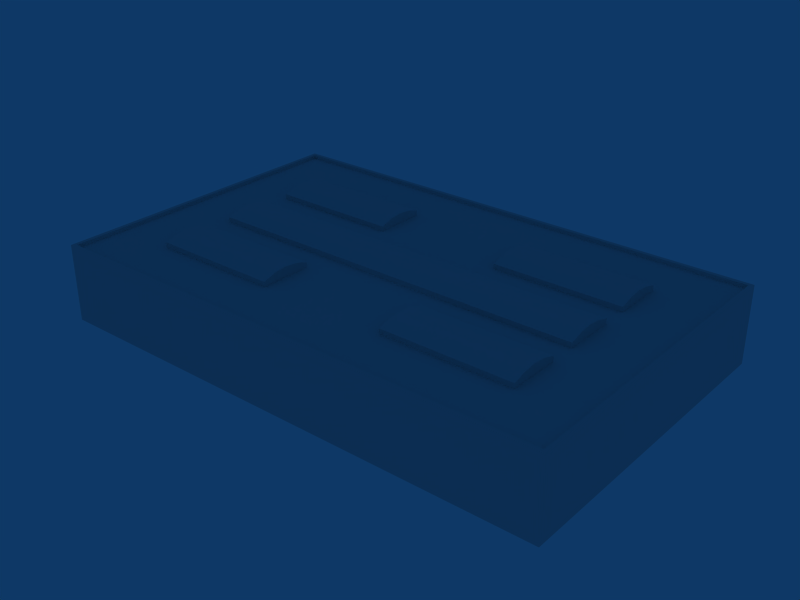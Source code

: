 # Source: ebzw_building_ref_003.blend  (saved by Blender 2.79.0; exported with 4.5.12 LTS)
import bpy
from mathutils import Matrix  # noqa: F401  (used for matrix-valued properties, if any)

bpy.ops.wm.read_factory_settings(use_empty=True)
scene = bpy.context.scene
scene.name = 'Scene'

# ---- collections
col_collection_1 = bpy.data.collections.new('Collection 1'); scene.collection.children.link(col_collection_1)

# ---- materials (node trees are filled in below, after node groups)
mat_material = bpy.data.materials.new('Material')
mat_material.alpha_threshold = 0.0
mat_material.roughness = 0.5

# ---- node groups
ng_auto_smooth = bpy.data.node_groups.new('Auto Smooth', 'GeometryNodeTree')
_s = ng_auto_smooth.interface.new_socket(name='Geometry', in_out='OUTPUT', socket_type='NodeSocketGeometry')
_s = ng_auto_smooth.interface.new_socket(name='Geometry', in_out='INPUT', socket_type='NodeSocketGeometry')
_s = ng_auto_smooth.interface.new_socket(name='Angle', in_out='INPUT', socket_type='NodeSocketFloat')
_s.subtype = 'ANGLE'
_s.min_value = 0.0
_s.max_value = 3.142
ng_auto_smooth.is_modifier = True
_N = ng_auto_smooth.nodes; _L = ng_auto_smooth.links
n0 = _N.new('NodeGroupOutput'); n0.name = 'Group Output'; n0.location = (480, -100)
n1 = _N.new('NodeGroupInput'); n1.name = 'Group Input'; n1.location = (-420, -300)
n2 = _N.new('NodeGroupInput'); n2.name = 'Group Input.001'; n2.location = (-60, -100)
n3 = _N.new('GeometryNodeSetShadeSmooth'); n3.name = 'Set Shade Smooth'; n3.location = (120, -100)
n3.domain = 'EDGE'
n4 = _N.new('GeometryNodeSetShadeSmooth'); n4.name = 'Set Shade Smooth.001'; n4.location = (300, -100)
n5 = _N.new('GeometryNodeInputMeshEdgeAngle'); n5.name = 'Edge Angle'; n5.location = (-420, -220)
n6 = _N.new('GeometryNodeInputEdgeSmooth'); n6.name = 'Is Edge Smooth'; n6.location = (-60, -160)
n7 = _N.new('GeometryNodeInputShadeSmooth'); n7.name = 'Is Face Smooth'; n7.location = (-240, -340)
n8 = _N.new('FunctionNodeBooleanMath'); n8.name = 'Boolean Math'; n8.location = (-60, -220)
n9 = _N.new('FunctionNodeCompare'); n9.name = 'Compare'; n9.location = (-240, -180)
n9.operation = 'LESS_EQUAL'
_L.new(n5.outputs[0], n9.inputs[0])
_L.new(n4.outputs[0], n0.inputs[0])
_L.new(n1.outputs[1], n9.inputs[1])
_L.new(n9.outputs[0], n8.inputs[0])
_L.new(n7.outputs[0], n8.inputs[1])
_L.new(n2.outputs[0], n3.inputs[0])
_L.new(n6.outputs[0], n3.inputs[1])
_L.new(n3.outputs[0], n4.inputs[0])
_L.new(n8.outputs[0], n3.inputs[2])
n0.is_active_output = True

# ---- material node trees

# ---- world
world_world = bpy.data.worlds.new('World'); scene.world = world_world
world_world.color = (0.05656, 0.2208, 0.4)
world_world.use_sun_shadow = False
world_world.sun_shadow_jitter_overblur = 0.0
world_world.cycles.sampling_method = 'NONE'
world_world.cycles.sample_map_resolution = 256

# ---- meshes
me_cube_003 = bpy.data.meshes.new('Cube.003')
me_cube_003.from_pydata([(15.0, 5.7, -2.0), (15.0, 5.7, 2.0), (-15.0, 5.7, 2.0), (-15.0, 5.7, -2.0), (15.0, 6.1, -2.0), (15.0, 6.1, 2.0), (-15.0, 6.1, 2.0), (-15.0, 6.1, -2.0), (15.0, 5.7, -1.0), (15.0, 5.7, 0.0), (15.0, 5.7, 1.0), (-15.0, 5.7, 1.0), (-15.0, 5.7, 0.0), (-15.0, 5.7, -1.0), (15.0, 6.4, -1.0), (15.0, 6.5, 1e-06), (15.0, 6.4, 1.0), (-15.0, 6.4, 1.0), (-15.0, 6.5, 0.0), (-15.0, 6.4, -1.0)], [], [(1, 5, 6, 2), (4, 0, 3, 7), (7, 19, 14, 4), (19, 18, 15, 14), (18, 17, 16, 15), (17, 6, 5, 16), (8, 0, 4, 14), (14, 15, 9, 8), (15, 16, 10, 9), (16, 5, 1, 10), (6, 17, 11, 2), (17, 18, 12, 11), (18, 19, 13, 12), (19, 7, 3, 13)])
me_cube_003.polygons.foreach_set('use_smooth', [0, 0, 1, 1, 1, 1, 0, 0, 0, 0, 0, 0, 0, 0])
_uv = me_cube_003.uv_layers.new(name='UVTex')
_uv.uv.foreach_set('vector', [0.5312, 0.03125, 0.7188, 0.03125, 0.7188, 0.2188, 0.5312, 0.2188, 0.5312, 0.03125, 0.7188, 0.03125, 0.7188, 0.2188, 0.5312, 0.2188, 0.5312, 0.03125, 0.7188, 0.03125, 0.7188, 0.2188, 0.5312, 0.2188, 0.5312, 0.03125, 0.7188, 0.03125, 0.7188, 0.2188, 0.5312, 0.2188, 0.5312, 0.03125, 0.7188, 0.03125, 0.7188, 0.2188, 0.5312, 0.2188, 0.5312, 0.03125, 0.7188, 0.03125, 0.7188, 0.2188, 0.5312, 0.2188, 0.5312, 0.03125, 0.7188, 0.03125, 0.7188, 0.2188, 0.5312, 0.2188, 0.5312, 0.03125, 0.7188, 0.03125, 0.7188, 0.2188, 0.5312, 0.2188, 0.5312, 0.03125, 0.7188, 0.03125, 0.7188, 0.2188, 0.5312, 0.2188, 0.5312, 0.03125, 0.7188, 0.03125, 0.7188, 0.2188, 0.5312, 0.2188, 0.5312, 0.03125, 0.7188, 0.03125, 0.7188, 0.2188, 0.5312, 0.2188, 0.5312, 0.03125, 0.7188, 0.03125, 0.7188, 0.2188, 0.5312, 0.2188, 0.5312, 0.03125, 0.7188, 0.03125, 0.7188, 0.2188, 0.5312, 0.2188, 0.5312, 0.03125, 0.7188, 0.03125, 0.7188, 0.2188, 0.5312, 0.2188])
me_cube_003.materials.append(mat_material)
me_cube_003.use_remesh_preserve_volume = False
me_cube_003.use_remesh_preserve_attributes = False
me_cube_003.use_mirror_vertex_groups = False
me_cube_003.update()
me_cube_002 = bpy.data.meshes.new('Cube.002')
me_cube_002.from_pydata([(-5.0, 5.7, 4.0), (-5.0, 5.7, -4.0), (5.0, 5.7, 4.0), (5.0, 5.7, -4.0), (-5.0, 5.7, 8.0), (-5.0, 5.7, -8.0), (5.0, 5.7, 8.0), (5.0, 5.7, -8.0), (-15.0, 5.7, 8.0), (-15.0, 5.7, -8.0), (15.0, 5.7, 8.0), (15.0, 5.7, -8.0), (-15.0, 5.7, 4.0), (-15.0, 5.7, -4.0), (15.0, 5.7, 4.0), (15.0, 5.7, -4.0), (-5.0, 6.1, 4.0), (-5.0, 6.1, -4.0), (5.0, 6.1, 4.0), (5.0, 6.1, -4.0), (-5.0, 6.1, 8.0), (-5.0, 6.1, -8.0), (5.0, 6.1, 8.0), (5.0, 6.1, -8.0), (-15.0, 6.1, 8.0), (-15.0, 6.1, -8.0), (15.0, 6.1, 8.0), (15.0, 6.1, -8.0), (-15.0, 6.1, 4.0), (-15.0, 6.1, -4.0), (15.0, 6.1, 4.0), (15.0, 6.1, -4.0), (-5.0, 5.7, 5.0), (-5.0, 5.7, -5.0), (5.0, 5.7, 5.0), (5.0, 5.7, -5.0), (-5.0, 5.7, 6.0), (-5.0, 5.7, -6.0), (5.0, 5.7, 6.0), (5.0, 5.7, -6.0), (-5.0, 5.7, 7.0), (-5.0, 5.7, -7.0), (5.0, 5.7, 7.0), (5.0, 5.7, -7.0), (-15.0, 5.7, 7.0), (-15.0, 5.7, -7.0), (15.0, 5.7, 7.0), (15.0, 5.7, -7.0), (-15.0, 5.7, 6.0), (-15.0, 5.7, -6.0), (15.0, 5.7, 6.0), (15.0, 5.7, -6.0), (-15.0, 5.7, 5.0), (-15.0, 5.7, -5.0), (15.0, 5.7, 5.0), (15.0, 5.7, -5.0), (-5.0, 6.4, 5.0), (-5.0, 6.4, -5.0), (5.0, 6.4, 5.0), (5.0, 6.4, -5.0), (-5.0, 6.5, 6.0), (-5.0, 6.5, -6.0), (5.0, 6.5, 6.0), (5.0, 6.5, -6.0), (-5.0, 6.4, 7.0), (-5.0, 6.4, -7.0), (5.0, 6.4, 7.0), (5.0, 6.4, -7.0), (-15.0, 6.4, 7.0), (-15.0, 6.4, -7.0), (15.0, 6.4, 7.0), (15.0, 6.4, -7.0), (-15.0, 6.5, 6.0), (-15.0, 6.5, -6.0), (15.0, 6.5, 6.0), (15.0, 6.5, -6.0), (-15.0, 6.4, 5.0), (-15.0, 6.4, -5.0), (15.0, 6.4, 5.0), (15.0, 6.4, -5.0)], [], [(4, 20, 24, 8), (25, 21, 5, 9), (26, 22, 6, 10), (7, 23, 27, 11), (16, 0, 12, 28), (13, 1, 17, 29), (14, 2, 18, 30), (19, 3, 15, 31), (28, 76, 56, 16), (57, 77, 29, 17), (58, 78, 30, 18), (31, 79, 59, 19), (76, 72, 60, 56), (61, 73, 77, 57), (62, 74, 78, 58), (79, 75, 63, 59), (72, 68, 64, 60), (65, 69, 73, 61), (66, 70, 74, 62), (75, 71, 67, 63), (68, 24, 20, 64), (21, 25, 69, 65), (22, 26, 70, 66), (71, 27, 23, 67), (32, 0, 16, 56), (17, 1, 33, 57), (18, 2, 34, 58), (35, 3, 19, 59), (56, 60, 36, 32), (37, 61, 57, 33), (38, 62, 58, 34), (59, 63, 39, 35), (60, 64, 40, 36), (41, 65, 61, 37), (42, 66, 62, 38), (63, 67, 43, 39), (64, 20, 4, 40), (5, 21, 65, 41), (6, 22, 66, 42), (67, 23, 7, 43), (24, 68, 44, 8), (45, 69, 25, 9), (46, 70, 26, 10), (27, 71, 47, 11), (68, 72, 48, 44), (49, 73, 69, 45), (50, 74, 70, 46), (71, 75, 51, 47), (72, 76, 52, 48), (53, 77, 73, 49), (54, 78, 74, 50), (75, 79, 55, 51), (76, 28, 12, 52), (13, 29, 77, 53), (14, 30, 78, 54), (79, 31, 15, 55)])
me_cube_002.polygons.foreach_set('use_smooth', [0, 0, 0, 0, 0, 0, 0, 0, 1, 1, 1, 1, 1, 1, 1, 1, 1, 1, 1, 1, 1, 1, 1, 1, 0, 0, 0, 0, 0, 0, 0, 0, 0, 0, 0, 0, 0, 0, 0, 0, 0, 0, 0, 0, 0, 0, 0, 0, 0, 0, 0, 0, 0, 0, 0, 0])
_uv = me_cube_002.uv_layers.new(name='UVTex')
_uv.uv.foreach_set('vector', [0.5312, 0.03125, 0.7188, 0.03125, 0.7188, 0.2188, 0.5312, 0.2188, 0.7188, 0.2188, 0.7188, 0.03125, 0.5312, 0.03125, 0.5312, 0.2188, 0.7188, 0.2188, 0.7188, 0.03125, 0.5312, 0.03125, 0.5312, 0.2188, 0.5312, 0.03125, 0.7188, 0.03125, 0.7188, 0.2188, 0.5312, 0.2188, 0.5312, 0.03125, 0.7188, 0.03125, 0.7188, 0.2188, 0.5312, 0.2188, 0.7188, 0.2188, 0.7188, 0.03125, 0.5312, 0.03125, 0.5312, 0.2188, 0.7188, 0.2188, 0.7188, 0.03125, 0.5312, 0.03125, 0.5312, 0.2188, 0.5312, 0.03125, 0.7188, 0.03125, 0.7188, 0.2188, 0.5312, 0.2188, 0.5312, 0.03125, 0.7188, 0.03125, 0.7188, 0.2188, 0.5312, 0.2188, 0.7188, 0.2188, 0.7188, 0.03125, 0.5312, 0.03125, 0.5312, 0.2188, 0.7188, 0.2188, 0.7188, 0.03125, 0.5312, 0.03125, 0.5312, 0.2188, 0.5312, 0.03125, 0.7188, 0.03125, 0.7188, 0.2188, 0.5312, 0.2188, 0.5312, 0.03125, 0.7188, 0.03125, 0.7188, 0.2188, 0.5312, 0.2188, 0.7188, 0.2188, 0.7188, 0.03125, 0.5312, 0.03125, 0.5312, 0.2188, 0.7188, 0.2188, 0.7188, 0.03125, 0.5312, 0.03125, 0.5312, 0.2188, 0.5312, 0.03125, 0.7188, 0.03125, 0.7188, 0.2188, 0.5312, 0.2188, 0.5312, 0.03125, 0.7188, 0.03125, 0.7188, 0.2188, 0.5312, 0.2188, 0.7188, 0.2188, 0.7188, 0.03125, 0.5312, 0.03125, 0.5312, 0.2188, 0.7188, 0.2188, 0.7188, 0.03125, 0.5312, 0.03125, 0.5312, 0.2188, 0.5312, 0.03125, 0.7188, 0.03125, 0.7188, 0.2188, 0.5312, 0.2188, 0.5312, 0.03125, 0.7188, 0.03125, 0.7188, 0.2188, 0.5312, 0.2188, 0.7188, 0.2188, 0.7188, 0.03125, 0.5312, 0.03125, 0.5312, 0.2188, 0.7188, 0.2188, 0.7188, 0.03125, 0.5312, 0.03125, 0.5312, 0.2188, 0.5312, 0.03125, 0.7188, 0.03125, 0.7188, 0.2188, 0.5312, 0.2188, 0.5312, 0.03125, 0.7188, 0.03125, 0.7188, 0.2188, 0.5312, 0.2188, 0.7188, 0.2188, 0.7188, 0.03125, 0.5312, 0.03125, 0.5312, 0.2188, 0.7188, 0.2188, 0.7188, 0.03125, 0.5312, 0.03125, 0.5312, 0.2188, 0.5312, 0.03125, 0.7188, 0.03125, 0.7188, 0.2188, 0.5312, 0.2188, 0.5312, 0.03125, 0.7188, 0.03125, 0.7188, 0.2188, 0.5312, 0.2188, 0.7188, 0.2188, 0.7188, 0.03125, 0.5312, 0.03125, 0.5312, 0.2188, 0.7188, 0.2188, 0.7188, 0.03125, 0.5312, 0.03125, 0.5312, 0.2188, 0.5312, 0.03125, 0.7188, 0.03125, 0.7188, 0.2188, 0.5312, 0.2188, 0.5312, 0.03125, 0.7188, 0.03125, 0.7188, 0.2188, 0.5312, 0.2188, 0.7188, 0.2188, 0.7188, 0.03125, 0.5312, 0.03125, 0.5312, 0.2188, 0.7188, 0.2188, 0.7188, 0.03125, 0.5312, 0.03125, 0.5312, 0.2188, 0.5312, 0.03125, 0.7188, 0.03125, 0.7188, 0.2188, 0.5312, 0.2188, 0.5312, 0.03125, 0.7188, 0.03125, 0.7188, 0.2188, 0.5312, 0.2188, 0.7188, 0.2188, 0.7188, 0.03125, 0.5312, 0.03125, 0.5312, 0.2188, 0.7188, 0.2188, 0.7188, 0.03125, 0.5312, 0.03125, 0.5312, 0.2188, 0.5312, 0.03125, 0.7188, 0.03125, 0.7188, 0.2188, 0.5312, 0.2188, 0.5312, 0.03125, 0.7188, 0.03125, 0.7188, 0.2188, 0.5312, 0.2188, 0.7188, 0.2188, 0.7188, 0.03125, 0.5312, 0.03125, 0.5312, 0.2188, 0.7188, 0.2188, 0.7188, 0.03125, 0.5312, 0.03125, 0.5312, 0.2188, 0.5312, 0.03125, 0.7188, 0.03125, 0.7188, 0.2188, 0.5312, 0.2188, 0.5312, 0.03125, 0.7188, 0.03125, 0.7188, 0.2188, 0.5312, 0.2188, 0.7188, 0.2188, 0.7188, 0.03125, 0.5312, 0.03125, 0.5312, 0.2188, 0.7188, 0.2188, 0.7188, 0.03125, 0.5312, 0.03125, 0.5312, 0.2188, 0.5312, 0.03125, 0.7188, 0.03125, 0.7188, 0.2188, 0.5312, 0.2188, 0.5312, 0.03125, 0.7188, 0.03125, 0.7188, 0.2188, 0.5312, 0.2188, 0.7188, 0.2188, 0.7188, 0.03125, 0.5312, 0.03125, 0.5312, 0.2188, 0.7188, 0.2188, 0.7188, 0.03125, 0.5312, 0.03125, 0.5312, 0.2188, 0.5312, 0.03125, 0.7188, 0.03125, 0.7188, 0.2188, 0.5312, 0.2188, 0.5312, 0.03125, 0.7188, 0.03125, 0.7188, 0.2188, 0.5312, 0.2188, 0.7188, 0.2188, 0.7188, 0.03125, 0.5312, 0.03125, 0.5312, 0.2188, 0.7188, 0.2188, 0.7188, 0.03125, 0.5312, 0.03125, 0.5312, 0.2188, 0.5312, 0.03125, 0.7188, 0.03125, 0.7188, 0.2188, 0.5312, 0.2188])
me_cube_002.materials.append(mat_material)
me_cube_002.use_remesh_preserve_volume = False
me_cube_002.use_remesh_preserve_attributes = False
me_cube_002.use_mirror_vertex_groups = False
me_cube_002.update()
me_cube_001 = bpy.data.meshes.new('Cube.001')
me_cube_001.from_pydata([(20.0, 0.0, -12.5), (20.0, 0.0, 12.5), (-20.0, 0.0, 12.5), (-20.0, 0.0, -12.5), (20.0, 6.0, -12.5), (20.0, 6.0, 12.5), (-20.0, 6.0, 12.5), (-20.0, 6.0, -12.5), (19.7, 6.0, -12.2), (-19.7, 6.0, -12.2), (-19.7, 6.0, 12.2), (19.7, 6.0, 12.2), (19.7, 5.7, 12.2), (19.7, 5.7, -12.2), (-19.7, 5.7, 12.2), (-19.7, 5.7, -12.2)], [], [(0, 4, 5, 1), (1, 5, 6, 2), (2, 6, 7, 3), (4, 0, 3, 7), (4, 7, 9, 8), (7, 6, 10, 9), (6, 5, 11, 10), (5, 4, 8, 11), (11, 8, 13, 12), (10, 11, 12, 14), (9, 10, 14, 15), (8, 9, 15, 13), (13, 15, 14, 12)])
_uv = me_cube_001.uv_layers.new(name='UVTex')
_uv.uv.foreach_set('vector', [0.2969, 0.04688, 0.4531, 0.04688, 0.4531, 0.2031, 0.2969, 0.2031, 0.2969, 0.04688, 0.4531, 0.04688, 0.4531, 0.2031, 0.2969, 0.2031, 0.2969, 0.04688, 0.4531, 0.04688, 0.4531, 0.2031, 0.2969, 0.2031, 0.2969, 0.04688, 0.4531, 0.04688, 0.4531, 0.2031, 0.2969, 0.2031, 0.2969, 0.04688, 0.4531, 0.04688, 0.4531, 0.2031, 0.2969, 0.2031, 0.2969, 0.04688, 0.4531, 0.04688, 0.4531, 0.2031, 0.2969, 0.2031, 0.2969, 0.04688, 0.4531, 0.04688, 0.4531, 0.2031, 0.2969, 0.2031, 0.2969, 0.04688, 0.4531, 0.04688, 0.4531, 0.2031, 0.2969, 0.2031, 0.2969, 0.04688, 0.4531, 0.04688, 0.4531, 0.2031, 0.2969, 0.2031, 0.2969, 0.04688, 0.4531, 0.04688, 0.4531, 0.2031, 0.2969, 0.2031, 0.2969, 0.04688, 0.4531, 0.04688, 0.4531, 0.2031, 0.2969, 0.2031, 0.2969, 0.04688, 0.4531, 0.04688, 0.4531, 0.2031, 0.2969, 0.2031, 0.04688, 0.2969, 0.2031, 0.2969, 0.2031, 0.4531, 0.04688, 0.4531])
me_cube_001.materials.append(mat_material)
me_cube_001.use_remesh_preserve_volume = False
me_cube_001.use_remesh_preserve_attributes = False
me_cube_001.use_mirror_vertex_groups = False
me_cube_001.update()

# ---- objects
ob_cube_002 = bpy.data.objects.new('Cube.002', me_cube_003)
ob_cube_001 = bpy.data.objects.new('Cube.001', me_cube_002)
ob_cube = bpy.data.objects.new('Cube', me_cube_001)

# ---- transforms, parenting, visibility, modifiers, constraints
ob_cube_002.location = (0.0, 0.0, 0.0)
ob_cube_002.rotation_euler = (1.571, 0.0, 0.0)
ob_cube_002.lock_rotations_4d = False
ob_cube_002.empty_display_type = 'ARROWS'
ob_cube_002.lineart.crease_threshold = 0.0
_m = ob_cube_002.modifiers.new('Auto Smooth', 'NODES')
_m.node_group = ng_auto_smooth
_gi = [s.identifier for s in ng_auto_smooth.interface.items_tree if s.item_type == 'SOCKET' and s.in_out == 'INPUT']
_m[_gi[1]] = 0.5236  # Angle
ob_cube_001.location = (0.0, 0.0, 0.0)
ob_cube_001.rotation_euler = (1.571, 0.0, 0.0)
ob_cube_001.lock_rotations_4d = False
ob_cube_001.empty_display_type = 'ARROWS'
ob_cube_001.lineart.crease_threshold = 0.0
_m = ob_cube_001.modifiers.new('Auto Smooth', 'NODES')
_m.node_group = ng_auto_smooth
_gi = [s.identifier for s in ng_auto_smooth.interface.items_tree if s.item_type == 'SOCKET' and s.in_out == 'INPUT']
_m[_gi[1]] = 0.5236  # Angle
ob_cube.location = (0.0, 0.0, 0.0)
ob_cube.rotation_euler = (1.571, 0.0, 0.0)
ob_cube.lock_rotations_4d = False
ob_cube.empty_display_type = 'ARROWS'
ob_cube.lineart.crease_threshold = 0.0
_m = ob_cube.modifiers.new('Auto Smooth', 'NODES')
_m.node_group = ng_auto_smooth
_gi = [s.identifier for s in ng_auto_smooth.interface.items_tree if s.item_type == 'SOCKET' and s.in_out == 'INPUT']
_m[_gi[1]] = 0.5236  # Angle

# ---- collection membership
col_collection_1.objects.link(ob_cube_002)
col_collection_1.objects.link(ob_cube_001)
col_collection_1.objects.link(ob_cube)

# ---- scene / render settings (as saved in the file)
scene.frame_start = 1; scene.frame_end = 250; scene.frame_set(1)
scene.render.engine = 'BLENDER_EEVEE_NEXT'
scene.render.image_settings.file_format = 'JPEG'
scene.render.image_settings.color_mode = 'RGB'
scene.render.image_settings.compression = 90
scene.render.resolution_x = 800
scene.render.resolution_y = 600
scene.render.pixel_aspect_x = 100.0
scene.render.pixel_aspect_y = 100.0
scene.render.fps = 25
scene.render.dither_intensity = 0.0
scene.render.use_compositing = False
scene.render.use_sequencer = False
scene.render.bake_margin = 2
scene.render.bake_bias = 0.0
scene.render.use_stamp_time = False
scene.render.use_stamp_date = False
scene.render.use_stamp_frame = False
scene.render.use_stamp_camera = False
scene.render.use_stamp_scene = False
scene.render.use_stamp_filename = False
scene.render.use_stamp_render_time = False
scene.render.stamp_font_size = 0
scene.cycles.use_denoising = False
scene.cycles.samples = 10
scene.cycles.sampling_pattern = 'TABULATED_SOBOL'
scene.cycles.light_sampling_threshold = 0.0
scene.cycles.use_adaptive_sampling = False
scene.cycles.use_light_tree = False
scene.cycles.blur_glossy = 0.0
scene.cycles.volume_bounces = 1
scene.cycles.pixel_filter_type = 'GAUSSIAN'
scene.cycles.sample_clamp_indirect = 0.0
scene.view_settings.view_transform = 'Raw'
bpy.context.view_layer.update()

# ---- added for rendering (the .blend has no active camera): camera
cam_auto = bpy.data.cameras.new('AutoCamera')
cam_auto.lens = 50.0
cam_auto.sensor_width = 36.0
cam_auto.clip_end = 1000.0
ob_auto_camera = bpy.data.objects.new('AutoCamera', cam_auto)
scene.collection.objects.link(ob_auto_camera)
ob_auto_camera.location = (44.0552, -52.8662, 38.4941)
ob_auto_camera.rotation_euler = (1.09748, -7.21219e-08, 0.694738)
scene.camera = ob_auto_camera
bpy.context.view_layer.update()
